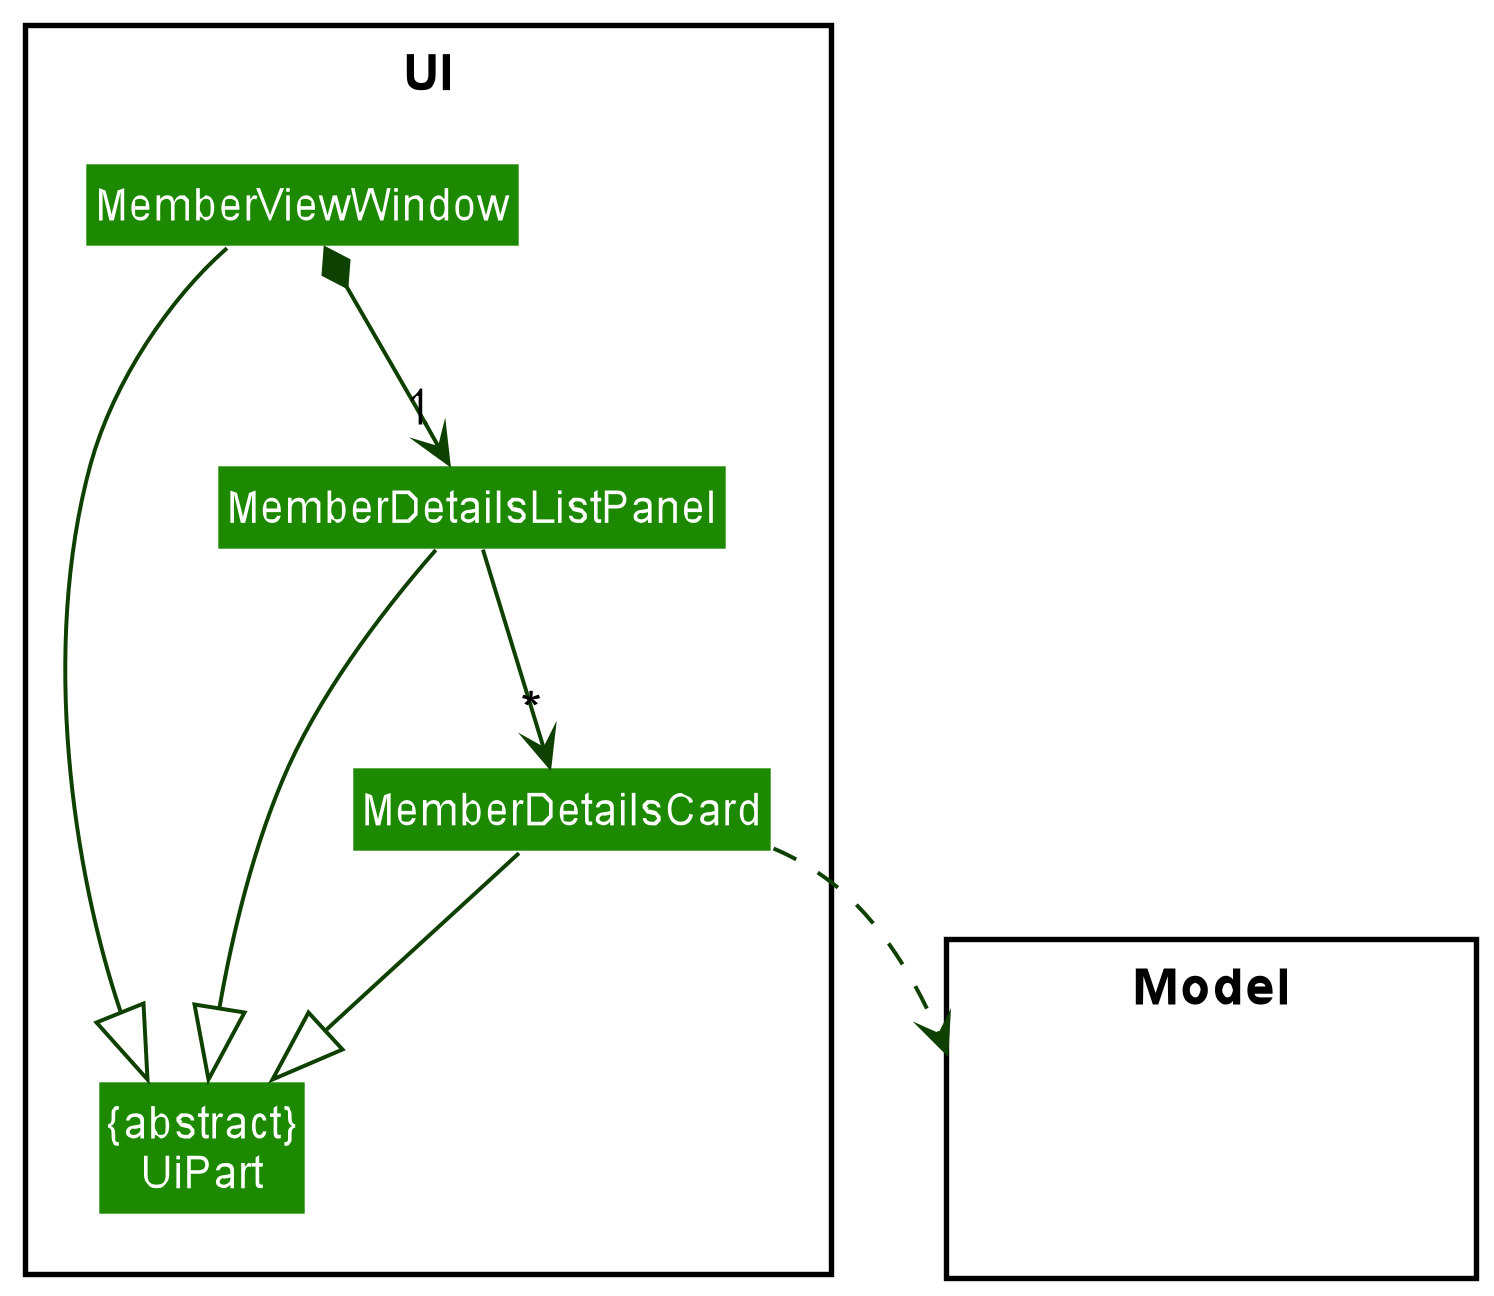

The diagram above was rendered by PlantUML. Its source (embedded in the PNG):
@startuml
!include style.puml
skinparam arrowThickness 1.1
skinparam arrowColor UI_COLOR_T4
skinparam classBackgroundColor UI_COLOR

package UI <<Rectangle>>{
Class "{abstract}\nUiPart" as UiPart
Class MemberViewWindow
Class MemberDetailsListPanel
Class MemberDetailsCard
}

package Model <<Rectangle>> {
Class HiddenModel #FFFFFF
}

MemberViewWindow *-down-> "1" MemberDetailsListPanel

MemberDetailsListPanel -down-> "*" MemberDetailsCard

MemberViewWindow --|> UiPart
MemberDetailsListPanel --|> UiPart
MemberDetailsCard --|> UiPart

MemberDetailsCard ..> Model

MemberViewWindow -[hidden]-|> UiPart
@enduml